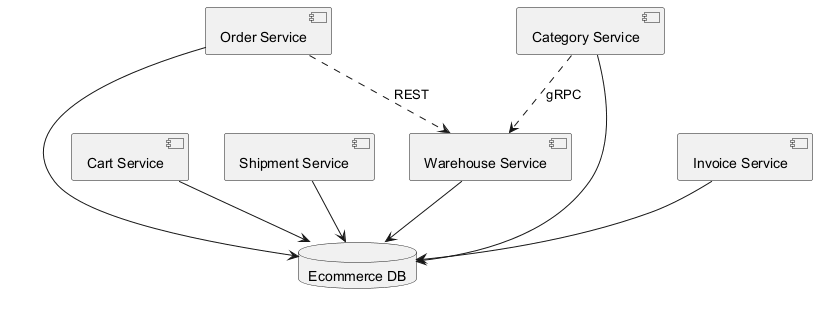

The diagram above was rendered by PlantUML. Its source (embedded in the PNG):
@startuml

component "Order Service" as C_OrderService
component "Cart Service" as C_CartService
component "Shipment Service" as C_ShipmentService
component "Warehouse Service" as C_WarehouseService
component "Category Service" as C_CategoryService
component "Invoice Service" as C_InvoiceService
database "Ecommerce DB" as DB_ecommerce
C_OrderService --> DB_ecommerce
C_CartService --> DB_ecommerce
C_ShipmentService --> DB_ecommerce
C_WarehouseService --> DB_ecommerce
C_CategoryService --> DB_ecommerce
C_InvoiceService --> DB_ecommerce
C_OrderService ..> C_WarehouseService : REST
C_CategoryService ..> C_WarehouseService : gRPC
@enduml